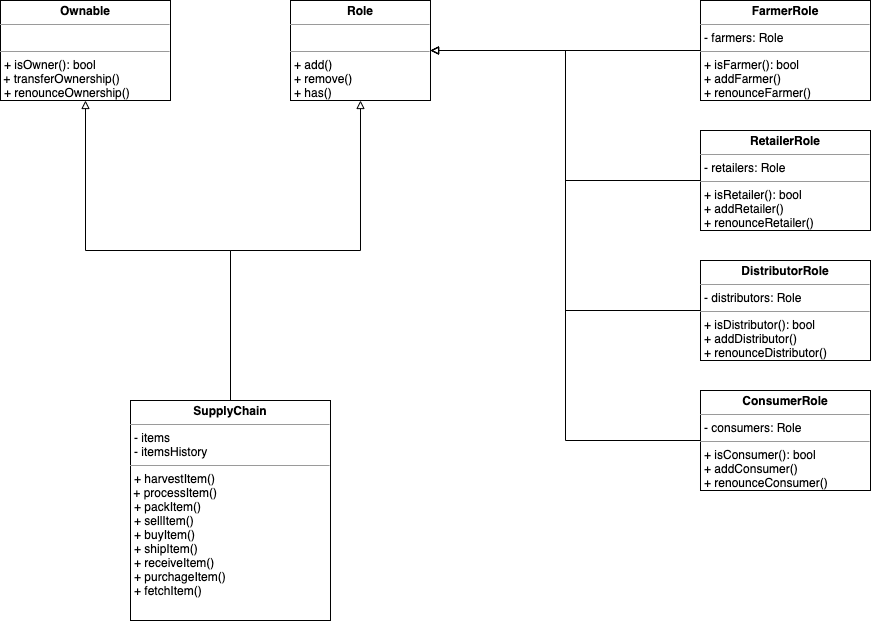

The diagram above was exported from draw.io. Its source (the exported page's mxGraphModel, read from the mxfile embedded in the PNG):
<mxGraphModel dx="1106" dy="997" grid="1" gridSize="10" guides="1" tooltips="1" connect="1" arrows="1" fold="1" page="1" pageScale="1" pageWidth="1169" pageHeight="827" math="0" shadow="0">
  <root>
    <mxCell id="Z4U0F2ZzTJZFOgrVHwoD-0" />
    <mxCell id="Z4U0F2ZzTJZFOgrVHwoD-1" parent="Z4U0F2ZzTJZFOgrVHwoD-0" />
    <mxCell id="tlFDo_alyiMypJ2-2nwz-2" style="edgeStyle=orthogonalEdgeStyle;rounded=0;orthogonalLoop=1;jettySize=auto;html=1;exitX=1;exitY=0.5;exitDx=0;exitDy=0;entryX=0;entryY=0.5;entryDx=0;entryDy=0;endArrow=none;endFill=0;startArrow=block;startFill=0;" edge="1" parent="Z4U0F2ZzTJZFOgrVHwoD-1" source="tlFDo_alyiMypJ2-2nwz-0" target="tlFDo_alyiMypJ2-2nwz-1">
      <mxGeometry relative="1" as="geometry" />
    </mxCell>
    <mxCell id="tlFDo_alyiMypJ2-2nwz-5" style="edgeStyle=orthogonalEdgeStyle;rounded=0;orthogonalLoop=1;jettySize=auto;html=1;exitX=1;exitY=0.5;exitDx=0;exitDy=0;entryX=0;entryY=0.5;entryDx=0;entryDy=0;startArrow=block;startFill=0;endArrow=none;endFill=0;" edge="1" parent="Z4U0F2ZzTJZFOgrVHwoD-1" source="tlFDo_alyiMypJ2-2nwz-0" target="tlFDo_alyiMypJ2-2nwz-3">
      <mxGeometry relative="1" as="geometry" />
    </mxCell>
    <mxCell id="tlFDo_alyiMypJ2-2nwz-8" style="edgeStyle=orthogonalEdgeStyle;rounded=0;orthogonalLoop=1;jettySize=auto;html=1;exitX=1;exitY=0.5;exitDx=0;exitDy=0;entryX=0;entryY=0.5;entryDx=0;entryDy=0;startArrow=block;startFill=0;endArrow=none;endFill=0;" edge="1" parent="Z4U0F2ZzTJZFOgrVHwoD-1" source="tlFDo_alyiMypJ2-2nwz-0" target="tlFDo_alyiMypJ2-2nwz-6">
      <mxGeometry relative="1" as="geometry" />
    </mxCell>
    <mxCell id="tlFDo_alyiMypJ2-2nwz-14" style="edgeStyle=orthogonalEdgeStyle;rounded=0;orthogonalLoop=1;jettySize=auto;html=1;entryX=0;entryY=0.5;entryDx=0;entryDy=0;startArrow=block;startFill=0;endArrow=none;endFill=0;" edge="1" parent="Z4U0F2ZzTJZFOgrVHwoD-1" source="tlFDo_alyiMypJ2-2nwz-0" target="tlFDo_alyiMypJ2-2nwz-7">
      <mxGeometry relative="1" as="geometry" />
    </mxCell>
    <mxCell id="tlFDo_alyiMypJ2-2nwz-17" style="edgeStyle=orthogonalEdgeStyle;rounded=0;orthogonalLoop=1;jettySize=auto;html=1;entryX=0.5;entryY=0;entryDx=0;entryDy=0;startArrow=block;startFill=0;endArrow=none;endFill=0;" edge="1" parent="Z4U0F2ZzTJZFOgrVHwoD-1" source="tlFDo_alyiMypJ2-2nwz-0" target="tlFDo_alyiMypJ2-2nwz-15">
      <mxGeometry relative="1" as="geometry" />
    </mxCell>
    <mxCell id="tlFDo_alyiMypJ2-2nwz-0" value="&lt;p style=&quot;margin: 0px ; margin-top: 4px ; text-align: center&quot;&gt;&lt;b&gt;Role&lt;/b&gt;&lt;/p&gt;&lt;hr size=&quot;1&quot;&gt;&lt;p style=&quot;margin: 0px ; margin-left: 4px&quot;&gt;&lt;br&gt;&lt;/p&gt;&lt;hr size=&quot;1&quot;&gt;&lt;p style=&quot;margin: 0px ; margin-left: 4px&quot;&gt;+ add()&lt;/p&gt;&lt;p style=&quot;margin: 0px ; margin-left: 4px&quot;&gt;+ remove()&lt;br&gt;&lt;/p&gt;&lt;p style=&quot;margin: 0px ; margin-left: 4px&quot;&gt;+ has()&lt;br&gt;&lt;/p&gt;" style="verticalAlign=top;align=left;overflow=fill;fontSize=12;fontFamily=Helvetica;html=1;" vertex="1" parent="Z4U0F2ZzTJZFOgrVHwoD-1">
      <mxGeometry x="430" y="60" width="140" height="100" as="geometry" />
    </mxCell>
    <mxCell id="tlFDo_alyiMypJ2-2nwz-1" value="&lt;p style=&quot;margin: 0px ; margin-top: 4px ; text-align: center&quot;&gt;&lt;b&gt;FarmerRole&lt;/b&gt;&lt;/p&gt;&lt;hr size=&quot;1&quot;&gt;&lt;p style=&quot;margin: 0px ; margin-left: 4px&quot;&gt;- farmers: Role&lt;/p&gt;&lt;hr size=&quot;1&quot;&gt;&lt;p style=&quot;margin: 0px ; margin-left: 4px&quot;&gt;+ isFarmer(): bool&lt;/p&gt;&lt;p style=&quot;margin: 0px ; margin-left: 4px&quot;&gt;+ addFarmer()&lt;br&gt;&lt;/p&gt;&lt;p style=&quot;margin: 0px ; margin-left: 4px&quot;&gt;+ renounceFarmer()&lt;br&gt;&lt;/p&gt;" style="verticalAlign=top;align=left;overflow=fill;fontSize=12;fontFamily=Helvetica;html=1;" vertex="1" parent="Z4U0F2ZzTJZFOgrVHwoD-1">
      <mxGeometry x="840" y="60" width="170" height="100" as="geometry" />
    </mxCell>
    <mxCell id="tlFDo_alyiMypJ2-2nwz-3" value="&lt;p style=&quot;margin: 0px ; margin-top: 4px ; text-align: center&quot;&gt;&lt;b&gt;DistributorRole&lt;/b&gt;&lt;/p&gt;&lt;hr size=&quot;1&quot;&gt;&lt;p style=&quot;margin: 0px ; margin-left: 4px&quot;&gt;- distributors: Role&lt;/p&gt;&lt;hr size=&quot;1&quot;&gt;&lt;p style=&quot;margin: 0px ; margin-left: 4px&quot;&gt;+ isDistributor(): bool&lt;/p&gt;&lt;p style=&quot;margin: 0px ; margin-left: 4px&quot;&gt;+ addDistributor()&lt;br&gt;&lt;/p&gt;&lt;p style=&quot;margin: 0px ; margin-left: 4px&quot;&gt;+ renounceDistributor()&lt;br&gt;&lt;/p&gt;" style="verticalAlign=top;align=left;overflow=fill;fontSize=12;fontFamily=Helvetica;html=1;" vertex="1" parent="Z4U0F2ZzTJZFOgrVHwoD-1">
      <mxGeometry x="840" y="320" width="170" height="100" as="geometry" />
    </mxCell>
    <mxCell id="tlFDo_alyiMypJ2-2nwz-6" value="&lt;p style=&quot;margin: 0px ; margin-top: 4px ; text-align: center&quot;&gt;&lt;b&gt;RetailerRole&lt;/b&gt;&lt;/p&gt;&lt;hr size=&quot;1&quot;&gt;&lt;p style=&quot;margin: 0px ; margin-left: 4px&quot;&gt;- retailers: Role&lt;/p&gt;&lt;hr size=&quot;1&quot;&gt;&lt;p style=&quot;margin: 0px ; margin-left: 4px&quot;&gt;+ isRetailer(): bool&lt;/p&gt;&lt;p style=&quot;margin: 0px ; margin-left: 4px&quot;&gt;+ addRetailer()&lt;br&gt;&lt;/p&gt;&lt;p style=&quot;margin: 0px ; margin-left: 4px&quot;&gt;+ renounceRetailer()&lt;br&gt;&lt;/p&gt;" style="verticalAlign=top;align=left;overflow=fill;fontSize=12;fontFamily=Helvetica;html=1;" vertex="1" parent="Z4U0F2ZzTJZFOgrVHwoD-1">
      <mxGeometry x="840" y="190" width="170" height="100" as="geometry" />
    </mxCell>
    <mxCell id="tlFDo_alyiMypJ2-2nwz-7" value="&lt;p style=&quot;margin: 0px ; margin-top: 4px ; text-align: center&quot;&gt;&lt;b&gt;ConsumerRole&lt;/b&gt;&lt;/p&gt;&lt;hr size=&quot;1&quot;&gt;&lt;p style=&quot;margin: 0px ; margin-left: 4px&quot;&gt;- consumers: Role&lt;/p&gt;&lt;hr size=&quot;1&quot;&gt;&lt;p style=&quot;margin: 0px ; margin-left: 4px&quot;&gt;+ isConsumer(): bool&lt;/p&gt;&lt;p style=&quot;margin: 0px ; margin-left: 4px&quot;&gt;+ addConsumer()&lt;br&gt;&lt;/p&gt;&lt;p style=&quot;margin: 0px ; margin-left: 4px&quot;&gt;+ renounceConsumer()&lt;br&gt;&lt;/p&gt;" style="verticalAlign=top;align=left;overflow=fill;fontSize=12;fontFamily=Helvetica;html=1;" vertex="1" parent="Z4U0F2ZzTJZFOgrVHwoD-1">
      <mxGeometry x="840" y="450" width="170" height="100" as="geometry" />
    </mxCell>
    <mxCell id="tlFDo_alyiMypJ2-2nwz-16" style="edgeStyle=orthogonalEdgeStyle;rounded=0;orthogonalLoop=1;jettySize=auto;html=1;entryX=0.5;entryY=0;entryDx=0;entryDy=0;startArrow=block;startFill=0;endArrow=none;endFill=0;" edge="1" parent="Z4U0F2ZzTJZFOgrVHwoD-1" source="tlFDo_alyiMypJ2-2nwz-10" target="tlFDo_alyiMypJ2-2nwz-15">
      <mxGeometry relative="1" as="geometry" />
    </mxCell>
    <mxCell id="tlFDo_alyiMypJ2-2nwz-10" value="&lt;p style=&quot;margin: 0px ; margin-top: 4px ; text-align: center&quot;&gt;&lt;b&gt;Ownable&lt;/b&gt;&lt;/p&gt;&lt;hr size=&quot;1&quot;&gt;&lt;p style=&quot;margin: 0px ; margin-left: 4px&quot;&gt;&lt;br&gt;&lt;/p&gt;&lt;hr size=&quot;1&quot;&gt;&lt;p style=&quot;margin: 0px ; margin-left: 4px&quot;&gt;+ isOwner(): bool&lt;/p&gt;&amp;nbsp;+ transferOwnership()&lt;p style=&quot;margin: 0px ; margin-left: 4px&quot;&gt;+ renounceOwnership()&lt;/p&gt;" style="verticalAlign=top;align=left;overflow=fill;fontSize=12;fontFamily=Helvetica;html=1;" vertex="1" parent="Z4U0F2ZzTJZFOgrVHwoD-1">
      <mxGeometry x="140" y="60" width="170" height="100" as="geometry" />
    </mxCell>
    <mxCell id="tlFDo_alyiMypJ2-2nwz-15" value="&lt;p style=&quot;margin: 0px ; margin-top: 4px ; text-align: center&quot;&gt;&lt;b&gt;SupplyChain&lt;/b&gt;&lt;/p&gt;&lt;hr size=&quot;1&quot;&gt;&lt;p style=&quot;margin: 0px ; margin-left: 4px&quot;&gt;- items&lt;/p&gt;&lt;p style=&quot;margin: 0px ; margin-left: 4px&quot;&gt;- itemsHistory&lt;/p&gt;&lt;hr size=&quot;1&quot;&gt;&lt;p style=&quot;margin: 0px ; margin-left: 4px&quot;&gt;+ harvestItem()&lt;/p&gt;&amp;nbsp;+ processItem()&lt;p style=&quot;margin: 0px ; margin-left: 4px&quot;&gt;+ packItem()&lt;/p&gt;&lt;p style=&quot;margin: 0px ; margin-left: 4px&quot;&gt;+ sellItem()&lt;/p&gt;&lt;p style=&quot;margin: 0px ; margin-left: 4px&quot;&gt;+ buyItem()&lt;/p&gt;&lt;p style=&quot;margin: 0px ; margin-left: 4px&quot;&gt;+ shipItem()&lt;/p&gt;&lt;p style=&quot;margin: 0px ; margin-left: 4px&quot;&gt;+ receiveItem()&lt;/p&gt;&lt;p style=&quot;margin: 0px ; margin-left: 4px&quot;&gt;+ purchageItem()&lt;/p&gt;&lt;p style=&quot;margin: 0px ; margin-left: 4px&quot;&gt;+ fetchItem()&lt;/p&gt;" style="verticalAlign=top;align=left;overflow=fill;fontSize=12;fontFamily=Helvetica;html=1;" vertex="1" parent="Z4U0F2ZzTJZFOgrVHwoD-1">
      <mxGeometry x="270" y="460" width="200" height="220" as="geometry" />
    </mxCell>
  </root>
</mxGraphModel>